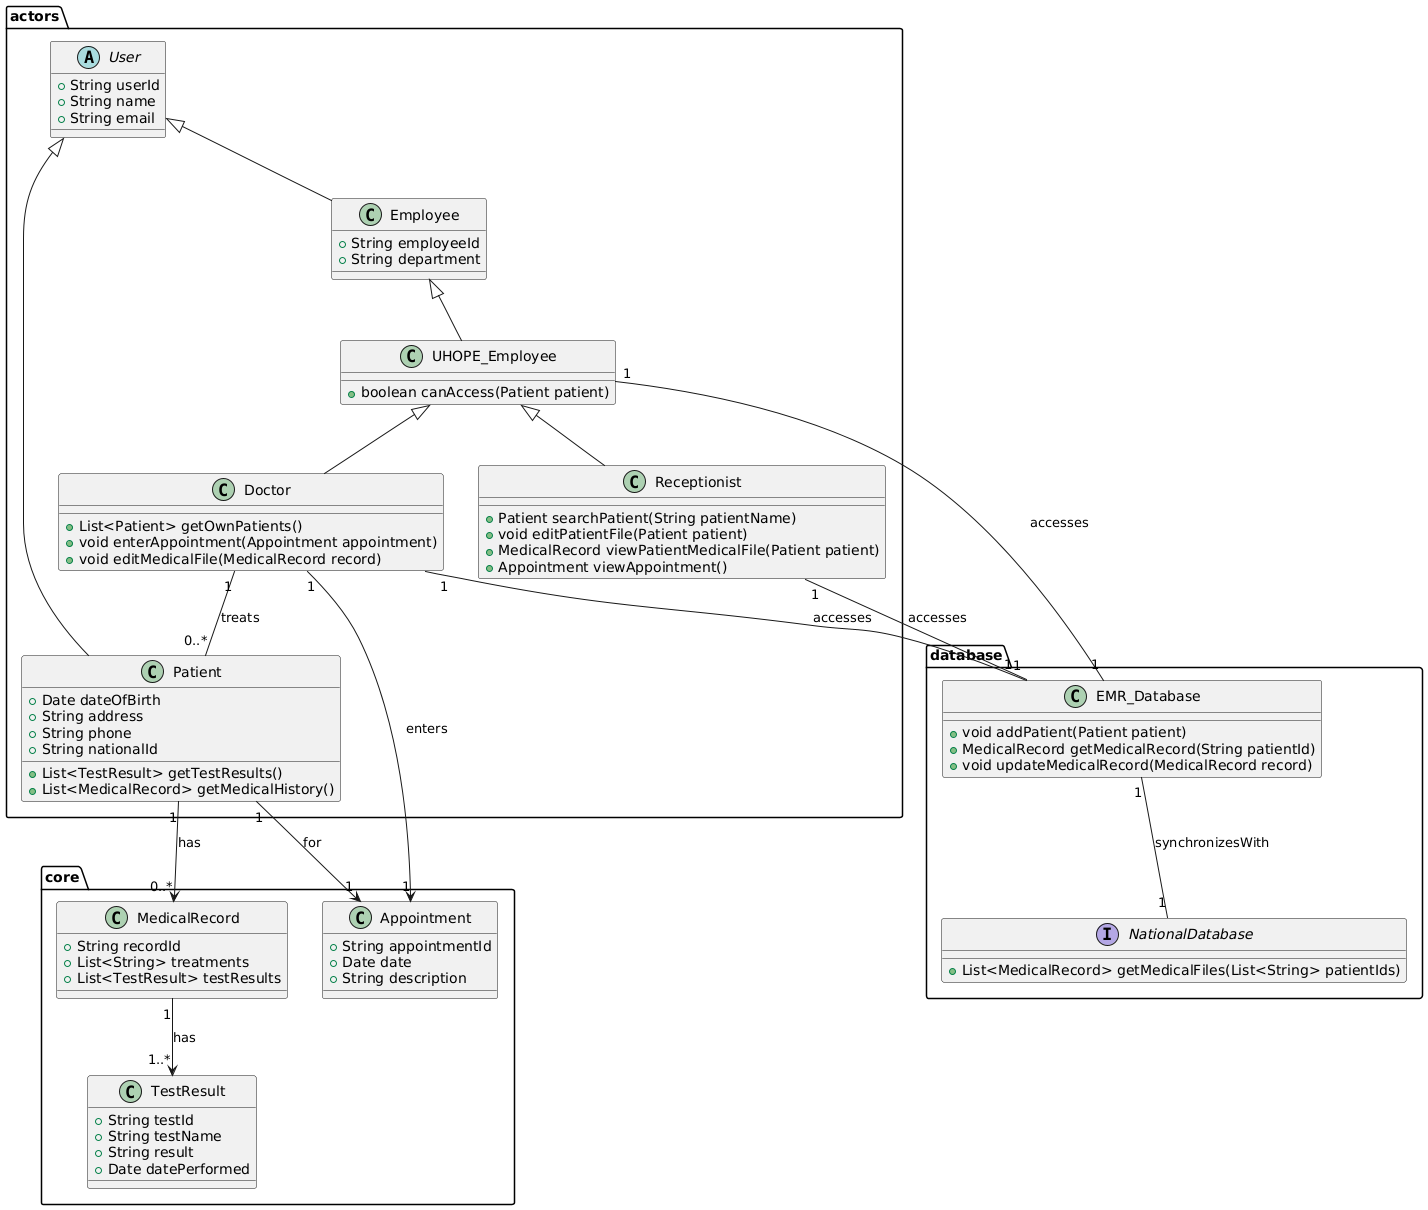

The diagram above was rendered by PlantUML. Its source (embedded in the PNG):
@startuml
package "actors" {
    abstract class User {
        +String userId
        +String name
        +String email
    }

    class Patient {
        +Date dateOfBirth
        +String address
        +String phone
        +String nationalId
        +List<TestResult> getTestResults()
        +List<MedicalRecord> getMedicalHistory()
    }

    class Employee {
        +String employeeId
        +String department
    }

    class UHOPE_Employee {
        +boolean canAccess(Patient patient)
    }

    class Receptionist {
        +Patient searchPatient(String patientName)
        +void editPatientFile(Patient patient)
        +MedicalRecord viewPatientMedicalFile(Patient patient)
        +Appointment viewAppointment()
    }

    class Doctor {
        +List<Patient> getOwnPatients()
        +void enterAppointment(Appointment appointment)
        +void editMedicalFile(MedicalRecord record)
    }

    User <|-- Patient
    User <|-- Employee
    Employee <|-- UHOPE_Employee
    UHOPE_Employee <|-- Receptionist
    UHOPE_Employee <|-- Doctor
}

package "core" {
    class MedicalRecord {
        +String recordId
        +List<String> treatments
        +List<TestResult> testResults
    }

    class TestResult {
        +String testId
        +String testName
        +String result
        +Date datePerformed
    }

    class Appointment {
        +String appointmentId
        +Date date
        +String description
    }
}

package "database" {
    class EMR_Database {
        +void addPatient(Patient patient)
        +MedicalRecord getMedicalRecord(String patientId)
        +void updateMedicalRecord(MedicalRecord record)
    }

    interface NationalDatabase {
        +List<MedicalRecord> getMedicalFiles(List<String> patientIds)
    }
}

Patient "1" --> "0..*" MedicalRecord : has
MedicalRecord "1" --> "1..*" TestResult : has
Doctor "1" --> "1" Appointment : enters
Patient "1" --> "1" Appointment : for
Doctor "1" -- "0..*" Patient : treats
UHOPE_Employee "1" -- "1" EMR_Database : accesses
EMR_Database "1" -- "1" NationalDatabase : synchronizesWith
Receptionist "1" -- "1" EMR_Database : accesses
Doctor "1" -- "1" EMR_Database : accesses
@enduml